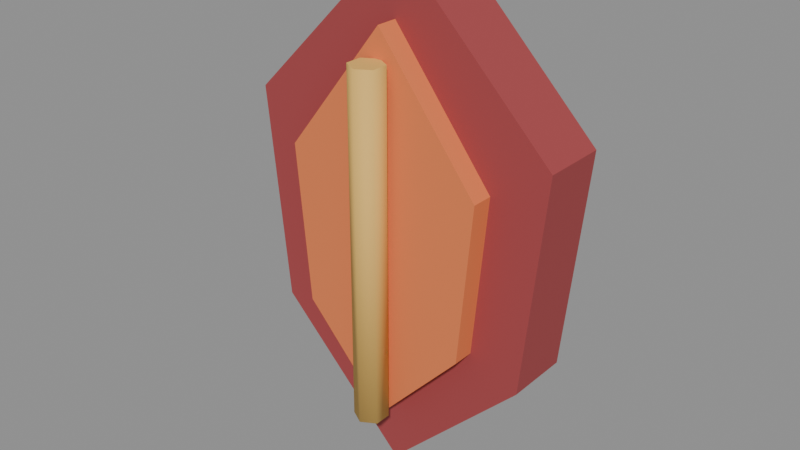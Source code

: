 # Source: prop_drake_scale.blend  (saved by Blender 5.2.44; exported with 4.5.12 LTS)
import bpy
from mathutils import Matrix  # noqa: F401  (used for matrix-valued properties, if any)

bpy.ops.wm.read_factory_settings(use_empty=True)
scene = bpy.context.scene
scene.name = 'Scene'

# ---- materials (node trees are filled in below, after node groups)
mat_m_toon = bpy.data.materials.new('M_Toon')

# ---- material node trees
mat_m_toon.use_nodes = True; mat_m_toon.node_tree.nodes.clear()
_N = mat_m_toon.node_tree.nodes; _L = mat_m_toon.node_tree.links
n0 = _N.new('ShaderNodeBsdfPrincipled'); n0.name = 'Principled BSDF'; n0.location = (-200, 100)
n0.inputs[2].default_value = 0.8
n0.inputs[10].default_value = 0.005
n1 = _N.new('ShaderNodeOutputMaterial'); n1.name = 'Material Output'; n1.location = (200, 100)
n2 = _N.new('ShaderNodeVertexColor'); n2.name = 'Color Attribute'; n2.location = (0, 0)
n2.layer_name = 'Col'
_L.new(n0.outputs[0], n1.inputs[0])
_L.new(n2.outputs[0], n0.inputs[0])
n1.is_active_output = True

# ---- meshes
me_drake_scale = bpy.data.meshes.new('drake_scale')
me_drake_scale.from_pydata([(-0.22, -0.045, 0.54), (0.0, -0.045, 0.76), (0.22, -0.045, 0.54), (0.19, -0.045, 0.24), (0.0, -0.045, 0.05), (-0.19, -0.045, 0.24), (-0.22, 0.045, 0.54), (0.0, 0.045, 0.76), (0.22, 0.045, 0.54), (0.19, 0.045, 0.24), (0.0, 0.045, 0.05), (-0.19, 0.045, 0.24), (-0.14, -0.075, 0.49), (0.0, -0.075, 0.67), (0.14, -0.075, 0.49), (0.12, -0.075, 0.27), (0.0, -0.075, 0.14), (-0.12, -0.075, 0.27), (-0.14, -0.04, 0.49), (0.0, -0.04, 0.67), (0.14, -0.04, 0.49), (0.12, -0.04, 0.27), (0.0, -0.04, 0.14), (-0.12, -0.04, 0.27), (0.0, -0.072, 0.15), (-0.01992, -0.0835, 0.15), (-0.01992, -0.1065, 0.15), (-2.817e-18, -0.118, 0.15), (0.01992, -0.1065, 0.15), (0.01992, -0.0835, 0.15), (0.0, -0.072, 0.63), (-0.01992, -0.0835, 0.63), (-0.01992, -0.1065, 0.63), (-2.817e-18, -0.118, 0.63), (0.01992, -0.1065, 0.63), (0.01992, -0.0835, 0.63)], [], [(0, 5, 4, 3, 2, 1), (1, 7, 6, 0), (2, 8, 7, 1), (3, 9, 8, 2), (4, 10, 9, 3), (5, 11, 10, 4), (0, 6, 11, 5), (11, 6, 7, 8, 9, 10), (12, 17, 16, 15, 14, 13), (13, 19, 18, 12), (14, 20, 19, 13), (15, 21, 20, 14), (16, 22, 21, 15), (17, 23, 22, 16), (12, 18, 23, 17), (23, 18, 19, 20, 21, 22), (24, 25, 31, 30), (25, 26, 32, 31), (26, 27, 33, 32), (27, 28, 34, 33), (28, 29, 35, 34), (29, 24, 30, 35), (29, 28, 27, 26, 25, 24), (30, 31, 32, 33, 34, 35)])
me_drake_scale.polygons.foreach_set('use_smooth', [0, 0, 0, 0, 0, 0, 0, 0, 0, 0, 0, 0, 0, 0, 0, 0, 1, 1, 1, 1, 1, 1, 0, 0])
_ca = me_drake_scale.color_attributes.new('Col', 'BYTE_COLOR', 'CORNER')
_ca.data.foreach_set('color', [0.3663, 0.05613, 0.05951, 1.0, 0.3663, 0.05613, 0.05951, 1.0, 0.3663, 0.05613, 0.05951, 1.0, 0.3663, 0.05613, 0.05951, 1.0, 0.3663, 0.05613, 0.05951, 1.0, 0.3663, 0.05613, 0.05951, 1.0, 0.3663, 0.05613, 0.05951, 1.0, 0.3663, 0.05613, 0.05951, 1.0, 0.3663, 0.05613, 0.05951, 1.0, 0.3663, 0.05613, 0.05951, 1.0, 0.3663, 0.05613, 0.05951, 1.0, 0.3663, 0.05613, 0.05951, 1.0, 0.3663, 0.05613, 0.05951, 1.0, 0.3663, 0.05613, 0.05951, 1.0, 0.3663, 0.05613, 0.05951, 1.0, 0.3663, 0.05613, 0.05951, 1.0, 0.3663, 0.05613, 0.05951, 1.0, 0.3663, 0.05613, 0.05951, 1.0, 0.3663, 0.05613, 0.05951, 1.0, 0.3663, 0.05613, 0.05951, 1.0, 0.3663, 0.05613, 0.05951, 1.0, 0.3663, 0.05613, 0.05951, 1.0, 0.3663, 0.05613, 0.05951, 1.0, 0.3663, 0.05613, 0.05951, 1.0, 0.3663, 0.05613, 0.05951, 1.0, 0.3663, 0.05613, 0.05951, 1.0, 0.3663, 0.05613, 0.05951, 1.0, 0.3663, 0.05613, 0.05951, 1.0, 0.3663, 0.05613, 0.05951, 1.0, 0.3663, 0.05613, 0.05951, 1.0, 0.3663, 0.05613, 0.05951, 1.0, 0.3663, 0.05613, 0.05951, 1.0, 0.3663, 0.05613, 0.05951, 1.0, 0.3663, 0.05613, 0.05951, 1.0, 0.3663, 0.05613, 0.05951, 1.0, 0.3663, 0.05613, 0.05951, 1.0, 0.807, 0.2051, 0.06848, 1.0, 0.807, 0.2051, 0.06848, 1.0, 0.807, 0.2051, 0.06848, 1.0, 0.807, 0.2051, 0.06848, 1.0, 0.807, 0.2051, 0.06848, 1.0, 0.807, 0.2051, 0.06848, 1.0, 0.807, 0.2051, 0.06848, 1.0, 0.807, 0.2051, 0.06848, 1.0, 0.807, 0.2051, 0.06848, 1.0, 0.807, 0.2051, 0.06848, 1.0, 0.807, 0.2051, 0.06848, 1.0, 0.807, 0.2051, 0.06848, 1.0, 0.807, 0.2051, 0.06848, 1.0, 0.807, 0.2051, 0.06848, 1.0, 0.807, 0.2051, 0.06848, 1.0, 0.807, 0.2051, 0.06848, 1.0, 0.807, 0.2051, 0.06848, 1.0, 0.807, 0.2051, 0.06848, 1.0, 0.807, 0.2051, 0.06848, 1.0, 0.807, 0.2051, 0.06848, 1.0, 0.807, 0.2051, 0.06848, 1.0, 0.807, 0.2051, 0.06848, 1.0, 0.807, 0.2051, 0.06848, 1.0, 0.807, 0.2051, 0.06848, 1.0, 0.807, 0.2051, 0.06848, 1.0, 0.807, 0.2051, 0.06848, 1.0, 0.807, 0.2051, 0.06848, 1.0, 0.807, 0.2051, 0.06848, 1.0, 0.807, 0.2051, 0.06848, 1.0, 0.807, 0.2051, 0.06848, 1.0, 0.807, 0.2051, 0.06848, 1.0, 0.807, 0.2051, 0.06848, 1.0, 0.807, 0.2051, 0.06848, 1.0, 0.807, 0.2051, 0.06848, 1.0, 0.807, 0.2051, 0.06848, 1.0, 0.807, 0.2051, 0.06848, 1.0, 0.8148, 0.4969, 0.1195, 1.0, 0.8148, 0.4969, 0.1195, 1.0, 0.8148, 0.4969, 0.1195, 1.0, 0.8148, 0.4969, 0.1195, 1.0, 0.8148, 0.4969, 0.1195, 1.0, 0.8148, 0.4969, 0.1195, 1.0, 0.8148, 0.4969, 0.1195, 1.0, 0.8148, 0.4969, 0.1195, 1.0, 0.8148, 0.4969, 0.1195, 1.0, 0.8148, 0.4969, 0.1195, 1.0, 0.8148, 0.4969, 0.1195, 1.0, 0.8148, 0.4969, 0.1195, 1.0, 0.8148, 0.4969, 0.1195, 1.0, 0.8148, 0.4969, 0.1195, 1.0, 0.8148, 0.4969, 0.1195, 1.0, 0.8148, 0.4969, 0.1195, 1.0, 0.8148, 0.4969, 0.1195, 1.0, 0.8148, 0.4969, 0.1195, 1.0, 0.8148, 0.4969, 0.1195, 1.0, 0.8148, 0.4969, 0.1195, 1.0, 0.8148, 0.4969, 0.1195, 1.0, 0.8148, 0.4969, 0.1195, 1.0, 0.8148, 0.4969, 0.1195, 1.0, 0.8148, 0.4969, 0.1195, 1.0, 0.8148, 0.4969, 0.1195, 1.0, 0.8148, 0.4969, 0.1195, 1.0, 0.8148, 0.4969, 0.1195, 1.0, 0.8148, 0.4969, 0.1195, 1.0, 0.8148, 0.4969, 0.1195, 1.0, 0.8148, 0.4969, 0.1195, 1.0, 0.8148, 0.4969, 0.1195, 1.0, 0.8148, 0.4969, 0.1195, 1.0, 0.8148, 0.4969, 0.1195, 1.0, 0.8148, 0.4969, 0.1195, 1.0, 0.8148, 0.4969, 0.1195, 1.0, 0.8148, 0.4969, 0.1195, 1.0])
me_drake_scale.materials.append(mat_m_toon)
me_drake_scale.update()

# ---- objects
ob_drake_scale = bpy.data.objects.new('drake_scale', me_drake_scale)

# ---- transforms, parenting, visibility, modifiers, constraints
ob_drake_scale.location = (0.0, 0.0, 0.0)

# ---- collection membership
scene.collection.objects.link(ob_drake_scale)

# ---- scene / render settings (as saved in the file)
scene.frame_start = 1; scene.frame_end = 250; scene.frame_set(1)
scene.render.engine = 'BLENDER_EEVEE_NEXT'
scene.render.fps = 30
scene.render.bake_bias = 0.0
scene.render.bake_samples = 0
scene.render.compositor_device = 'GPU'
scene.eevee.use_volume_custom_range = False
scene.eevee.fast_gi_thickness_near = 0.1
scene.eevee.fast_gi_thickness_far = 0.0
scene.eevee.ray_tracing_options.screen_trace_thickness = 0.1
bpy.context.view_layer.update()

# ---- added for rendering (the .blend has no active camera and no usable light): camera, sun + grey world if the file has none
cam_auto = bpy.data.cameras.new('AutoCamera')
cam_auto.lens = 50.0
cam_auto.sensor_width = 36.0
cam_auto.clip_end = 1000.0
ob_auto_camera = bpy.data.objects.new('AutoCamera', cam_auto)
scene.collection.objects.link(ob_auto_camera)
ob_auto_camera.location = (0.787403, -0.981384, 1.03492)
ob_auto_camera.rotation_euler = (1.09748, -7.21219e-08, 0.694738)
scene.camera = ob_auto_camera
light_auto_sun = bpy.data.lights.new('AutoSun', 'SUN')
light_auto_sun.energy = 3.0
light_auto_sun.angle = 0.0523599
ob_auto_sun = bpy.data.objects.new('AutoSun', light_auto_sun)
scene.collection.objects.link(ob_auto_sun)
ob_auto_sun.rotation_euler = (0.872665, 0.174533, 0.523599)
if scene.world is None:
    world_auto = bpy.data.worlds.new('AutoWorld')
    world_auto.color = (0.3, 0.3, 0.3)
    scene.world = world_auto
bpy.context.view_layer.update()
